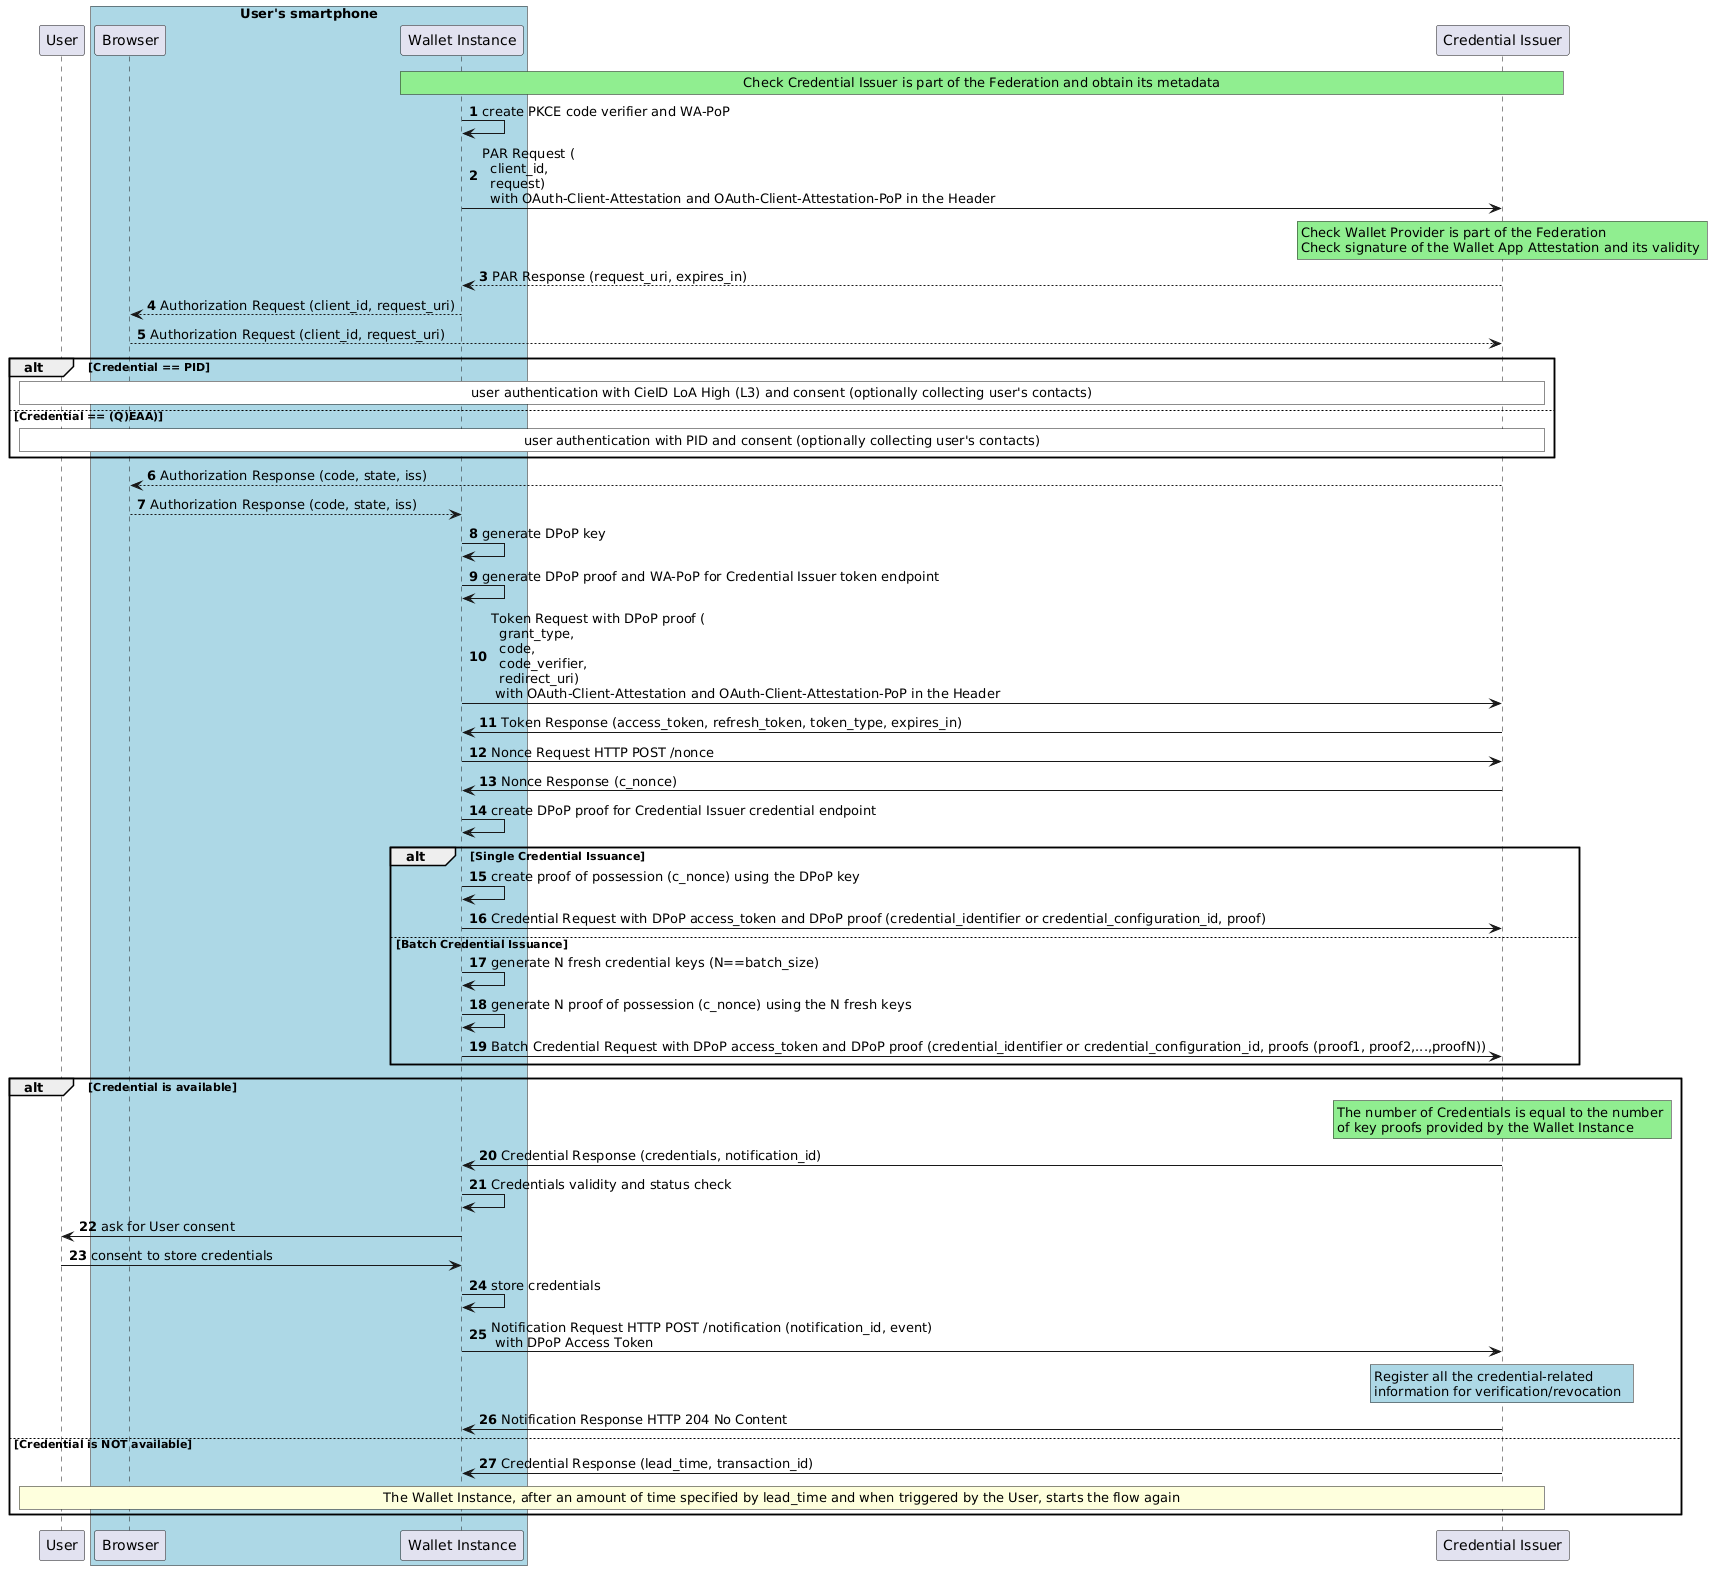

The diagram above was rendered by PlantUML. Its source (embedded in the PNG):
@startuml Credential Issuance Low-Level Flow
autonumber

participant "User" as u

box "User's smartphone" #LightBlue
participant "Browser" as ua
participant "Wallet Instance" as w
end box

participant "Credential Issuer" as i



rnote over w,i #LIGHTGREEN
Check Credential Issuer is part of the Federation and obtain its metadata
endrnote


w -> w : create PKCE code verifier and WA-PoP

w -> i : PAR Request (\n  client_id,\n  request) \n  with OAuth-Client-Attestation and OAuth-Client-Attestation-PoP in the Header
rnote over i #LIGHTGREEN
Check Wallet Provider is part of the Federation 
Check signature of the Wallet App Attestation and its validity 
endrnote


i --> w : PAR Response (request_uri, expires_in)


w --> ua: Authorization Request (client_id, request_uri)
ua --> i: Authorization Request (client_id, request_uri)

alt Credential == PID
rnote over i,u #WHITE
user authentication with CieID LoA High (L3) and consent (optionally collecting user's contacts)
endrnote
else Credential == (Q)EAA)
rnote over i,u #WHITE
user authentication with PID and consent (optionally collecting user's contacts)
endrnote
end

i --> ua : Authorization Response (code, state, iss)
ua --> w : Authorization Response (code, state, iss)

w -> w : generate DPoP key

w -> w : generate DPoP proof and WA-PoP for Credential Issuer token endpoint


w -> i : Token Request with DPoP proof (\n  grant_type,\n  code,\n  code_verifier,\n  redirect_uri) \n with OAuth-Client-Attestation and OAuth-Client-Attestation-PoP in the Header

i -> w : Token Response (access_token, refresh_token, token_type, expires_in)

w -> i : Nonce Request HTTP POST /nonce

i -> w : Nonce Response (c_nonce)


w  -> w : create DPoP proof for Credential Issuer credential endpoint

alt Single Credential Issuance

  w -> w : create proof of possession (c_nonce) using the DPoP key
  w -> i : Credential Request with DPoP access_token and DPoP proof (credential_identifier or credential_configuration_id, proof)

else Batch Credential Issuance

  w -> w : generate N fresh credential keys (N==batch_size)
  w -> w : generate N proof of possession (c_nonce) using the N fresh keys 
  w -> i : Batch Credential Request with DPoP access_token and DPoP proof (credential_identifier or credential_configuration_id, proofs (proof1, proof2,...,proofN)) 

end


alt Credential is available 

rnote over i #LIGHTGREEN
The number of Credentials is equal to the number 
of key proofs provided by the Wallet Instance
endrnote

i -> w : Credential Response (credentials, notification_id)

w -> w : Credentials validity and status check

w -> u : ask for User consent
u -> w : consent to store credentials

w -> w : store credentials

w -> i : Notification Request HTTP POST /notification (notification_id, event) \n with DPoP Access Token

rnote over i #LIGHTBLUE
Register all the credential-related 
information for verification/revocation  
endrnote

i -> w : Notification Response HTTP 204 No Content

else Credential is NOT available
i -> w : Credential Response (lead_time, transaction_id)
rnote over u,i
The Wallet Instance, after an amount of time specified by lead_time and when triggered by the User, starts the flow again
endrnote
end
@enduml